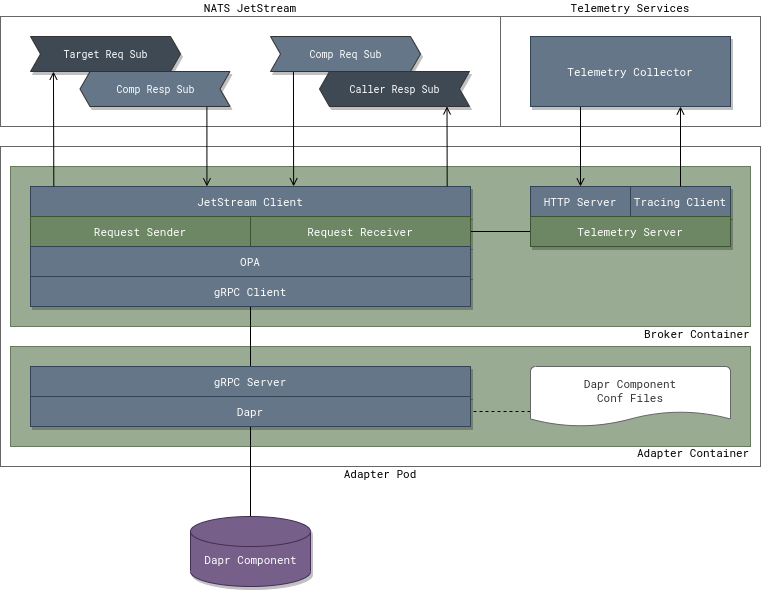

The diagram above was exported from draw.io. Its source (the exported page's mxGraphModel, read from the mxfile embedded in the PNG):
<mxGraphModel dx="-566" dy="871" grid="1" gridSize="10" guides="1" tooltips="1" connect="1" arrows="1" fold="1" page="0" pageScale="1" pageWidth="850" pageHeight="1100" math="0" shadow="0">
  <root>
    <mxCell id="0" />
    <mxCell id="1" parent="0" />
    <mxCell id="_YjEqkMBoiUAmM6fN0Rv-1" value="NATS JetStream" style="rounded=0;whiteSpace=wrap;html=1;strokeColor=#666666;fillColor=#FFFFFF;verticalAlign=bottom;fontColor=#000000;fontFamily=Roboto Mono;fontSource=https%3A%2F%2Ffonts.googleapis.com%2Fcss%3Ffamily%3DRoboto%2BMono;fontSize=11;labelPosition=center;verticalLabelPosition=top;align=center;spacingLeft=0;spacingTop=0;spacingBottom=0;sketch=0;strokeWidth=1;" parent="1" vertex="1">
      <mxGeometry x="2370" y="125" width="500" height="110" as="geometry" />
    </mxCell>
    <mxCell id="_YjEqkMBoiUAmM6fN0Rv-2" value="Telemetry Services" style="rounded=0;whiteSpace=wrap;html=1;strokeColor=#666666;fillColor=#FFFFFF;verticalAlign=bottom;fontColor=#000000;fontFamily=Roboto Mono;fontSource=https%3A%2F%2Ffonts.googleapis.com%2Fcss%3Ffamily%3DRoboto%2BMono;fontSize=11;labelPosition=center;verticalLabelPosition=top;align=center;spacingLeft=0;spacingTop=0;spacingBottom=0;sketch=0;strokeWidth=1;" parent="1" vertex="1">
      <mxGeometry x="2870" y="125" width="260" height="110" as="geometry" />
    </mxCell>
    <mxCell id="_YjEqkMBoiUAmM6fN0Rv-3" value="Adapter Pod" style="rounded=0;whiteSpace=wrap;html=1;strokeColor=#666666;fillColor=#FFFFFF;verticalAlign=top;fontColor=#000000;fontFamily=Roboto Mono;fontSource=https%3A%2F%2Ffonts.googleapis.com%2Fcss%3Ffamily%3DRoboto%2BMono;fontSize=11;labelPosition=center;verticalLabelPosition=bottom;align=center;spacingLeft=0;sketch=0;strokeWidth=1;spacingBottom=0;spacingTop=-6;" parent="1" vertex="1">
      <mxGeometry x="2370" y="255" width="760" height="320" as="geometry" />
    </mxCell>
    <mxCell id="_YjEqkMBoiUAmM6fN0Rv-4" value="Adapter Container" style="rounded=0;whiteSpace=wrap;html=1;strokeColor=#3A5431;fillColor=#6d8764;verticalAlign=top;fontColor=#000000;fontFamily=Roboto Mono;fontSource=https%3A%2F%2Ffonts.googleapis.com%2Fcss%3Ffamily%3DRoboto%2BMono;fontSize=11;labelPosition=right;verticalLabelPosition=bottom;align=left;spacingLeft=-115;spacingTop=-7;spacingBottom=0;spacing=2;fontStyle=0;opacity=70;spacingRight=20;strokeWidth=1;" parent="1" vertex="1">
      <mxGeometry x="2380" y="455" width="740" height="100" as="geometry" />
    </mxCell>
    <mxCell id="_YjEqkMBoiUAmM6fN0Rv-5" value="Broker Container" style="rounded=0;whiteSpace=wrap;html=1;strokeColor=#3A5431;fillColor=#6d8764;verticalAlign=top;fontColor=#000000;fontFamily=Roboto Mono;fontSource=https%3A%2F%2Ffonts.googleapis.com%2Fcss%3Ffamily%3DRoboto%2BMono;fontSize=11;labelPosition=right;verticalLabelPosition=bottom;align=left;spacingLeft=-108;spacingTop=-6;spacingBottom=0;spacing=2;fontStyle=0;opacity=70;spacingRight=0;strokeWidth=1;" parent="1" vertex="1">
      <mxGeometry x="2380" y="275" width="740" height="160" as="geometry" />
    </mxCell>
    <mxCell id="_YjEqkMBoiUAmM6fN0Rv-6" value="JetStream Client" style="rounded=0;whiteSpace=wrap;html=1;strokeColor=#314354;fillColor=#647687;verticalAlign=middle;fontFamily=Roboto Mono;fontSource=https%3A%2F%2Ffonts.googleapis.com%2Fcss%3Ffamily%3DRoboto%2BMono;fontSize=11;fontColor=#FFFFFF;spacingLeft=0;spacingTop=0;spacingBottom=0;spacing=2;shadow=1;strokeWidth=1;" parent="1" vertex="1">
      <mxGeometry x="2400" y="295" width="440" height="30" as="geometry" />
    </mxCell>
    <mxCell id="_YjEqkMBoiUAmM6fN0Rv-7" value="HTTP Server" style="rounded=0;whiteSpace=wrap;html=1;strokeColor=#314354;fillColor=#647687;verticalAlign=middle;fontFamily=Roboto Mono;fontSource=https%3A%2F%2Ffonts.googleapis.com%2Fcss%3Ffamily%3DRoboto%2BMono;fontSize=11;fontColor=#FFFFFF;spacingLeft=0;spacingTop=0;spacingBottom=0;spacing=2;shadow=1;strokeWidth=1;" parent="1" vertex="1">
      <mxGeometry x="2900" y="295" width="100" height="30" as="geometry" />
    </mxCell>
    <mxCell id="_YjEqkMBoiUAmM6fN0Rv-8" style="edgeStyle=orthogonalEdgeStyle;rounded=0;orthogonalLoop=1;jettySize=auto;html=1;exitX=0.5;exitY=0;exitDx=0;exitDy=0;entryX=0.5;entryY=1;entryDx=0;entryDy=0;endArrow=none;endFill=0;" parent="1" source="_YjEqkMBoiUAmM6fN0Rv-9" target="_YjEqkMBoiUAmM6fN0Rv-26" edge="1">
      <mxGeometry relative="1" as="geometry" />
    </mxCell>
    <mxCell id="_YjEqkMBoiUAmM6fN0Rv-9" value="gRPC Server" style="rounded=0;whiteSpace=wrap;html=1;strokeColor=#314354;fillColor=#647687;verticalAlign=middle;fontFamily=Roboto Mono;fontSource=https%3A%2F%2Ffonts.googleapis.com%2Fcss%3Ffamily%3DRoboto%2BMono;fontSize=11;fontColor=#FFFFFF;spacingLeft=0;spacingTop=0;spacingBottom=0;spacing=2;shadow=1;strokeWidth=1;" parent="1" vertex="1">
      <mxGeometry x="2400" y="475" width="440" height="30" as="geometry" />
    </mxCell>
    <mxCell id="_YjEqkMBoiUAmM6fN0Rv-10" value="Tracing Client" style="rounded=0;whiteSpace=wrap;html=1;strokeColor=#314354;fillColor=#647687;verticalAlign=middle;fontFamily=Roboto Mono;fontSource=https%3A%2F%2Ffonts.googleapis.com%2Fcss%3Ffamily%3DRoboto%2BMono;fontSize=11;fontColor=#FFFFFF;spacingLeft=0;spacingTop=0;spacingBottom=0;spacing=2;shadow=1;strokeWidth=1;" parent="1" vertex="1">
      <mxGeometry x="3000" y="295" width="100" height="30" as="geometry" />
    </mxCell>
    <mxCell id="_YjEqkMBoiUAmM6fN0Rv-11" style="rounded=0;orthogonalLoop=1;jettySize=auto;html=1;endArrow=none;endFill=0;exitX=0.153;exitY=1.003;exitDx=0;exitDy=0;exitPerimeter=0;startArrow=open;startFill=0;entryX=0.053;entryY=-0.005;entryDx=0;entryDy=0;entryPerimeter=0;fontSize=11;strokeWidth=1;fontFamily=Roboto Mono;fontSource=https%3A%2F%2Ffonts.googleapis.com%2Fcss%3Ffamily%3DRoboto%2BMono;" parent="1" source="_YjEqkMBoiUAmM6fN0Rv-15" target="_YjEqkMBoiUAmM6fN0Rv-6" edge="1">
      <mxGeometry relative="1" as="geometry">
        <mxPoint x="2423" y="235" as="sourcePoint" />
        <mxPoint x="2390" y="285" as="targetPoint" />
      </mxGeometry>
    </mxCell>
    <mxCell id="_YjEqkMBoiUAmM6fN0Rv-12" style="rounded=0;orthogonalLoop=1;jettySize=auto;html=1;endArrow=open;endFill=0;exitX=0.154;exitY=1.003;exitDx=0;exitDy=0;exitPerimeter=0;startArrow=none;startFill=0;entryX=0.401;entryY=-0.005;entryDx=0;entryDy=0;entryPerimeter=0;fontSize=11;strokeWidth=1;fontFamily=Roboto Mono;fontSource=https%3A%2F%2Ffonts.googleapis.com%2Fcss%3Ffamily%3DRoboto%2BMono;" parent="1" source="_YjEqkMBoiUAmM6fN0Rv-16" target="_YjEqkMBoiUAmM6fN0Rv-6" edge="1">
      <mxGeometry relative="1" as="geometry">
        <mxPoint x="2432.95" y="235.08999999999992" as="sourcePoint" />
        <mxPoint x="2600" y="305" as="targetPoint" />
      </mxGeometry>
    </mxCell>
    <mxCell id="_YjEqkMBoiUAmM6fN0Rv-13" style="rounded=0;orthogonalLoop=1;jettySize=auto;html=1;endArrow=open;endFill=0;startArrow=none;startFill=0;exitX=0.153;exitY=0.997;exitDx=0;exitDy=0;exitPerimeter=0;entryX=0.598;entryY=-0.005;entryDx=0;entryDy=0;entryPerimeter=0;fontSize=11;strokeWidth=1;fontFamily=Roboto Mono;fontSource=https%3A%2F%2Ffonts.googleapis.com%2Fcss%3Ffamily%3DRoboto%2BMono;" parent="1" source="_YjEqkMBoiUAmM6fN0Rv-17" target="_YjEqkMBoiUAmM6fN0Rv-6" edge="1">
      <mxGeometry relative="1" as="geometry">
        <mxPoint x="2625" y="245" as="sourcePoint" />
        <mxPoint x="2640" y="240" as="targetPoint" />
      </mxGeometry>
    </mxCell>
    <mxCell id="_YjEqkMBoiUAmM6fN0Rv-14" style="rounded=0;orthogonalLoop=1;jettySize=auto;html=1;endArrow=none;endFill=0;exitX=0.15;exitY=0.998;exitDx=0;exitDy=0;exitPerimeter=0;startArrow=open;startFill=0;entryX=0.947;entryY=-0.005;entryDx=0;entryDy=0;entryPerimeter=0;fontSize=11;strokeWidth=1;fontFamily=Roboto Mono;fontSource=https%3A%2F%2Ffonts.googleapis.com%2Fcss%3Ffamily%3DRoboto%2BMono;" parent="1" source="_YjEqkMBoiUAmM6fN0Rv-18" target="_YjEqkMBoiUAmM6fN0Rv-6" edge="1">
      <mxGeometry relative="1" as="geometry">
        <mxPoint x="2785" y="265.00000000000006" as="sourcePoint" />
        <mxPoint x="2764" y="240" as="targetPoint" />
      </mxGeometry>
    </mxCell>
    <mxCell id="_YjEqkMBoiUAmM6fN0Rv-15" value="Target Req Sub" style="html=1;shadow=1;dashed=0;align=center;verticalAlign=middle;shape=mxgraph.arrows2.arrow;dy=0;dx=10;notch=10;labelBackgroundColor=none;fontFamily=Roboto Mono;fontSource=https%3A%2F%2Ffonts.googleapis.com%2Fcss%3Ffamily%3DRoboto%2BMono;fontSize=10;fontColor=#ffffff;fillColor=#3F4954;gradientColor=none;strokeColor=#333333;spacingLeft=0;spacingBottom=0;fontStyle=0;spacingRight=0;rounded=0;strokeWidth=1;" parent="1" vertex="1">
      <mxGeometry x="2400" y="145" width="150" height="35" as="geometry" />
    </mxCell>
    <mxCell id="_YjEqkMBoiUAmM6fN0Rv-16" value="Comp Resp Sub" style="html=1;shadow=1;dashed=0;align=center;verticalAlign=middle;shape=mxgraph.arrows2.arrow;dy=0;dx=10;notch=10;labelBackgroundColor=none;fontFamily=Roboto Mono;fontSource=https%3A%2F%2Ffonts.googleapis.com%2Fcss%3Ffamily%3DRoboto%2BMono;fontSize=10;fontColor=#ffffff;fillColor=#647687;gradientColor=none;strokeColor=#333333;spacingLeft=0;flipH=1;fontStyle=0;rounded=0;strokeWidth=1;" parent="1" vertex="1">
      <mxGeometry x="2449.5" y="180" width="150" height="35" as="geometry" />
    </mxCell>
    <mxCell id="_YjEqkMBoiUAmM6fN0Rv-17" value="Comp Req Sub" style="html=1;shadow=1;dashed=0;align=center;verticalAlign=middle;shape=mxgraph.arrows2.arrow;dy=0;dx=10;notch=10;labelBackgroundColor=none;fontFamily=Roboto Mono;fontSource=https%3A%2F%2Ffonts.googleapis.com%2Fcss%3Ffamily%3DRoboto%2BMono;fontSize=10;fontColor=#ffffff;fillColor=#647687;gradientColor=none;strokeColor=#333333;spacingLeft=0;spacingBottom=0;fontStyle=0;spacingRight=0;rounded=0;strokeWidth=1;" parent="1" vertex="1">
      <mxGeometry x="2640" y="145" width="150" height="35" as="geometry" />
    </mxCell>
    <mxCell id="_YjEqkMBoiUAmM6fN0Rv-18" value="Caller Resp Sub" style="html=1;shadow=1;dashed=0;align=center;verticalAlign=middle;shape=mxgraph.arrows2.arrow;dy=0;dx=10;notch=10;labelBackgroundColor=none;fontFamily=Roboto Mono;fontSource=https%3A%2F%2Ffonts.googleapis.com%2Fcss%3Ffamily%3DRoboto%2BMono;fontSize=10;fontColor=#ffffff;fillColor=#3F4954;gradientColor=none;strokeColor=#333333;spacingLeft=0;flipH=1;fontStyle=0;rounded=0;strokeWidth=1;" parent="1" vertex="1">
      <mxGeometry x="2689" y="180" width="150" height="35" as="geometry" />
    </mxCell>
    <mxCell id="_YjEqkMBoiUAmM6fN0Rv-19" style="edgeStyle=orthogonalEdgeStyle;orthogonalLoop=1;jettySize=auto;html=1;entryX=0;entryY=0.5;entryDx=0;entryDy=0;startArrow=none;startFill=0;endArrow=none;endFill=0;exitX=1;exitY=0.5;exitDx=0;exitDy=0;strokeColor=#000000;fillColor=#e51400;rounded=0;strokeWidth=1;fontSize=11;fontFamily=Roboto Mono;fontSource=https%3A%2F%2Ffonts.googleapis.com%2Fcss%3Ffamily%3DRoboto%2BMono;" parent="1" source="_YjEqkMBoiUAmM6fN0Rv-24" target="_YjEqkMBoiUAmM6fN0Rv-22" edge="1">
      <mxGeometry relative="1" as="geometry">
        <mxPoint x="2840" y="370" as="sourcePoint" />
        <mxPoint x="3274.9999999999995" y="385" as="targetPoint" />
      </mxGeometry>
    </mxCell>
    <mxCell id="_YjEqkMBoiUAmM6fN0Rv-20" value="" style="rounded=0;orthogonalLoop=1;jettySize=auto;html=1;exitX=0.5;exitY=0;exitDx=0;exitDy=0;entryX=0.25;entryY=1;entryDx=0;entryDy=0;fontSize=11;startArrow=open;startFill=0;endArrow=none;endFill=0;strokeWidth=1;fontFamily=Roboto Mono;fontSource=https%3A%2F%2Ffonts.googleapis.com%2Fcss%3Ffamily%3DRoboto%2BMono;fillColor=#e51400;strokeColor=#000000;" parent="1" source="_YjEqkMBoiUAmM6fN0Rv-7" target="_YjEqkMBoiUAmM6fN0Rv-29" edge="1">
      <mxGeometry relative="1" as="geometry">
        <mxPoint x="2950.2" y="215" as="sourcePoint" />
        <mxPoint x="2915" y="255" as="targetPoint" />
      </mxGeometry>
    </mxCell>
    <mxCell id="_YjEqkMBoiUAmM6fN0Rv-21" value="" style="rounded=0;orthogonalLoop=1;jettySize=auto;html=1;exitX=0.75;exitY=1;exitDx=0;exitDy=0;entryX=0.5;entryY=0;entryDx=0;entryDy=0;fontSize=11;startArrow=open;startFill=0;endArrow=none;endFill=0;strokeWidth=1;fontFamily=Roboto Mono;fontSource=https%3A%2F%2Ffonts.googleapis.com%2Fcss%3Ffamily%3DRoboto%2BMono;fillColor=#e51400;strokeColor=#000000;" parent="1" source="_YjEqkMBoiUAmM6fN0Rv-29" target="_YjEqkMBoiUAmM6fN0Rv-10" edge="1">
      <mxGeometry relative="1" as="geometry">
        <mxPoint x="3050.4" y="214.76" as="sourcePoint" />
        <mxPoint x="2960" y="305" as="targetPoint" />
      </mxGeometry>
    </mxCell>
    <mxCell id="_YjEqkMBoiUAmM6fN0Rv-22" value="Telemetry Server" style="rounded=0;whiteSpace=wrap;html=1;strokeColor=#3A5431;fillColor=#6d8764;verticalAlign=middle;fontFamily=Roboto Mono;fontSource=https%3A%2F%2Ffonts.googleapis.com%2Fcss%3Ffamily%3DRoboto%2BMono;fontSize=11;fontColor=#ffffff;spacingLeft=0;spacingTop=0;spacingBottom=0;spacing=2;shadow=1;strokeWidth=1;" parent="1" vertex="1">
      <mxGeometry x="2900" y="325" width="200" height="30" as="geometry" />
    </mxCell>
    <mxCell id="_YjEqkMBoiUAmM6fN0Rv-23" value="Request Sender" style="rounded=0;whiteSpace=wrap;html=1;strokeColor=#3A5431;fillColor=#6d8764;verticalAlign=middle;fontFamily=Roboto Mono;fontSource=https%3A%2F%2Ffonts.googleapis.com%2Fcss%3Ffamily%3DRoboto%2BMono;fontSize=11;fontColor=#ffffff;spacingLeft=0;spacingTop=0;spacingBottom=0;spacing=2;shadow=1;strokeWidth=1;" parent="1" vertex="1">
      <mxGeometry x="2400" y="325" width="220" height="30" as="geometry" />
    </mxCell>
    <mxCell id="_YjEqkMBoiUAmM6fN0Rv-24" value="Request Receiver" style="rounded=0;whiteSpace=wrap;html=1;strokeColor=#3A5431;fillColor=#6d8764;verticalAlign=middle;fontFamily=Roboto Mono;fontSource=https%3A%2F%2Ffonts.googleapis.com%2Fcss%3Ffamily%3DRoboto%2BMono;fontSize=11;fontColor=#ffffff;spacingLeft=0;spacingTop=0;spacingBottom=0;spacing=2;shadow=1;strokeWidth=1;" parent="1" vertex="1">
      <mxGeometry x="2620" y="325" width="220" height="30" as="geometry" />
    </mxCell>
    <mxCell id="_YjEqkMBoiUAmM6fN0Rv-25" value="OPA" style="rounded=0;whiteSpace=wrap;html=1;strokeColor=#314354;fillColor=#647687;verticalAlign=middle;fontFamily=Roboto Mono;fontSource=https%3A%2F%2Ffonts.googleapis.com%2Fcss%3Ffamily%3DRoboto%2BMono;fontSize=11;fontColor=#FFFFFF;spacingLeft=0;spacingTop=0;spacingBottom=0;spacing=2;shadow=1;strokeWidth=1;" parent="1" vertex="1">
      <mxGeometry x="2400" y="355" width="440" height="30" as="geometry" />
    </mxCell>
    <mxCell id="_YjEqkMBoiUAmM6fN0Rv-26" value="gRPC Client" style="rounded=0;whiteSpace=wrap;html=1;strokeColor=#314354;fillColor=#647687;verticalAlign=middle;fontFamily=Roboto Mono;fontSource=https%3A%2F%2Ffonts.googleapis.com%2Fcss%3Ffamily%3DRoboto%2BMono;fontSize=11;fontColor=#FFFFFF;spacingLeft=0;spacingTop=0;spacingBottom=0;spacing=2;shadow=1;strokeWidth=1;" parent="1" vertex="1">
      <mxGeometry x="2400" y="385" width="440" height="30" as="geometry" />
    </mxCell>
    <mxCell id="_YjEqkMBoiUAmM6fN0Rv-29" value="Telemetry Collector" style="rounded=0;whiteSpace=wrap;html=1;strokeColor=#314354;fillColor=#647687;verticalAlign=middle;fontFamily=Roboto Mono;fontSource=https%3A%2F%2Ffonts.googleapis.com%2Fcss%3Ffamily%3DRoboto%2BMono;fontSize=11;fontColor=#FFFFFF;spacingLeft=0;spacingTop=0;spacingBottom=0;spacing=2;shadow=1;strokeWidth=1;" parent="1" vertex="1">
      <mxGeometry x="2900" y="145" width="200" height="70" as="geometry" />
    </mxCell>
    <mxCell id="M1DElT_Jdg3Ax4hulBb--4" style="edgeStyle=orthogonalEdgeStyle;rounded=0;orthogonalLoop=1;jettySize=auto;html=1;exitX=0.5;exitY=1;exitDx=0;exitDy=0;entryX=0.5;entryY=0;entryDx=0;entryDy=0;entryPerimeter=0;endArrow=none;endFill=0;" parent="1" source="_YjEqkMBoiUAmM6fN0Rv-31" target="M1DElT_Jdg3Ax4hulBb--2" edge="1">
      <mxGeometry relative="1" as="geometry" />
    </mxCell>
    <mxCell id="_YjEqkMBoiUAmM6fN0Rv-31" value="Dapr" style="rounded=0;whiteSpace=wrap;html=1;strokeColor=#314354;fillColor=#647687;verticalAlign=middle;fontFamily=Roboto Mono;fontSource=https%3A%2F%2Ffonts.googleapis.com%2Fcss%3Ffamily%3DRoboto%2BMono;fontSize=11;fontColor=#FFFFFF;spacingLeft=0;spacingTop=0;spacingBottom=0;spacing=2;shadow=1;strokeWidth=1;" parent="1" vertex="1">
      <mxGeometry x="2400" y="505" width="440" height="30" as="geometry" />
    </mxCell>
    <mxCell id="M1DElT_Jdg3Ax4hulBb--3" style="edgeStyle=orthogonalEdgeStyle;rounded=0;orthogonalLoop=1;jettySize=auto;html=1;exitX=0;exitY=0.75;exitDx=0;exitDy=0;exitPerimeter=0;entryX=1;entryY=0.5;entryDx=0;entryDy=0;endArrow=none;endFill=0;dashed=1;" parent="1" source="M1DElT_Jdg3Ax4hulBb--1" target="_YjEqkMBoiUAmM6fN0Rv-31" edge="1">
      <mxGeometry relative="1" as="geometry" />
    </mxCell>
    <mxCell id="M1DElT_Jdg3Ax4hulBb--1" value="Dapr Component&lt;br&gt;Conf Files" style="strokeWidth=1;html=1;shape=mxgraph.flowchart.document2;whiteSpace=wrap;size=0.25;fontSize=11;fontFamily=Roboto Mono;fillColor=#FFFFFF;strokeColor=#666666;fontColor=#333333;shadow=0;fontSource=https%3A%2F%2Ffonts.googleapis.com%2Fcss%3Ffamily%3DRoboto%2BMono;spacingTop=-12;" parent="1" vertex="1">
      <mxGeometry x="2900" y="475" width="200" height="60" as="geometry" />
    </mxCell>
    <mxCell id="M1DElT_Jdg3Ax4hulBb--2" value="Dapr Component" style="shape=cylinder3;html=1;boundedLbl=1;backgroundOutline=1;size=15;strokeColor=#432D57;fillColor=#76608a;verticalAlign=top;fontFamily=Roboto Mono;fontSource=https%3A%2F%2Ffonts.googleapis.com%2Fcss%3Ffamily%3DRoboto%2BMono;fontSize=11;fontColor=#ffffff;rounded=1;sketch=0;shadow=1;" parent="1" vertex="1">
      <mxGeometry x="2560" y="625" width="120" height="70" as="geometry" />
    </mxCell>
  </root>
</mxGraphModel>